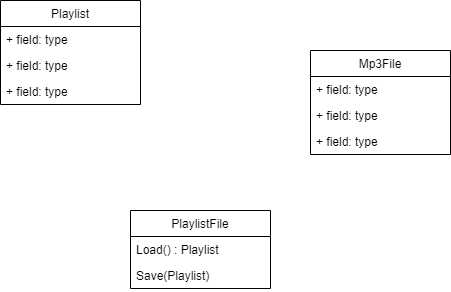

The diagram above was exported from draw.io. Its source (the exported page's mxGraphModel, read from the mxfile embedded in the PNG):
<mxGraphModel dx="832" dy="467" grid="1" gridSize="10" guides="1" tooltips="1" connect="1" arrows="1" fold="1" page="1" pageScale="1" pageWidth="1169" pageHeight="827" math="0" shadow="0">
  <root>
    <mxCell id="0" />
    <mxCell id="1" parent="0" />
    <mxCell id="2" value="Playlist" style="swimlane;fontStyle=0;childLayout=stackLayout;horizontal=1;startSize=26;fillColor=none;horizontalStack=0;resizeParent=1;resizeParentMax=0;resizeLast=0;collapsible=1;marginBottom=0;" vertex="1" parent="1">
      <mxGeometry x="160" y="290" width="140" height="104" as="geometry" />
    </mxCell>
    <mxCell id="3" value="+ field: type" style="text;strokeColor=none;fillColor=none;align=left;verticalAlign=top;spacingLeft=4;spacingRight=4;overflow=hidden;rotatable=0;points=[[0,0.5],[1,0.5]];portConstraint=eastwest;" vertex="1" parent="2">
      <mxGeometry y="26" width="140" height="26" as="geometry" />
    </mxCell>
    <mxCell id="4" value="+ field: type" style="text;strokeColor=none;fillColor=none;align=left;verticalAlign=top;spacingLeft=4;spacingRight=4;overflow=hidden;rotatable=0;points=[[0,0.5],[1,0.5]];portConstraint=eastwest;" vertex="1" parent="2">
      <mxGeometry y="52" width="140" height="26" as="geometry" />
    </mxCell>
    <mxCell id="5" value="+ field: type" style="text;strokeColor=none;fillColor=none;align=left;verticalAlign=top;spacingLeft=4;spacingRight=4;overflow=hidden;rotatable=0;points=[[0,0.5],[1,0.5]];portConstraint=eastwest;" vertex="1" parent="2">
      <mxGeometry y="78" width="140" height="26" as="geometry" />
    </mxCell>
    <mxCell id="6" value="Mp3File" style="swimlane;fontStyle=0;childLayout=stackLayout;horizontal=1;startSize=26;fillColor=none;horizontalStack=0;resizeParent=1;resizeParentMax=0;resizeLast=0;collapsible=1;marginBottom=0;" vertex="1" parent="1">
      <mxGeometry x="470" y="340" width="140" height="104" as="geometry" />
    </mxCell>
    <mxCell id="7" value="+ field: type" style="text;strokeColor=none;fillColor=none;align=left;verticalAlign=top;spacingLeft=4;spacingRight=4;overflow=hidden;rotatable=0;points=[[0,0.5],[1,0.5]];portConstraint=eastwest;" vertex="1" parent="6">
      <mxGeometry y="26" width="140" height="26" as="geometry" />
    </mxCell>
    <mxCell id="8" value="+ field: type" style="text;strokeColor=none;fillColor=none;align=left;verticalAlign=top;spacingLeft=4;spacingRight=4;overflow=hidden;rotatable=0;points=[[0,0.5],[1,0.5]];portConstraint=eastwest;" vertex="1" parent="6">
      <mxGeometry y="52" width="140" height="26" as="geometry" />
    </mxCell>
    <mxCell id="9" value="+ field: type" style="text;strokeColor=none;fillColor=none;align=left;verticalAlign=top;spacingLeft=4;spacingRight=4;overflow=hidden;rotatable=0;points=[[0,0.5],[1,0.5]];portConstraint=eastwest;" vertex="1" parent="6">
      <mxGeometry y="78" width="140" height="26" as="geometry" />
    </mxCell>
    <mxCell id="10" value="PlaylistFile" style="swimlane;fontStyle=0;childLayout=stackLayout;horizontal=1;startSize=26;fillColor=none;horizontalStack=0;resizeParent=1;resizeParentMax=0;resizeLast=0;collapsible=1;marginBottom=0;" vertex="1" parent="1">
      <mxGeometry x="290" y="500" width="140" height="78" as="geometry" />
    </mxCell>
    <mxCell id="11" value="Load() : Playlist" style="text;strokeColor=none;fillColor=none;align=left;verticalAlign=top;spacingLeft=4;spacingRight=4;overflow=hidden;rotatable=0;points=[[0,0.5],[1,0.5]];portConstraint=eastwest;" vertex="1" parent="10">
      <mxGeometry y="26" width="140" height="26" as="geometry" />
    </mxCell>
    <mxCell id="12" value="Save(Playlist)" style="text;strokeColor=none;fillColor=none;align=left;verticalAlign=top;spacingLeft=4;spacingRight=4;overflow=hidden;rotatable=0;points=[[0,0.5],[1,0.5]];portConstraint=eastwest;" vertex="1" parent="10">
      <mxGeometry y="52" width="140" height="26" as="geometry" />
    </mxCell>
  </root>
</mxGraphModel>